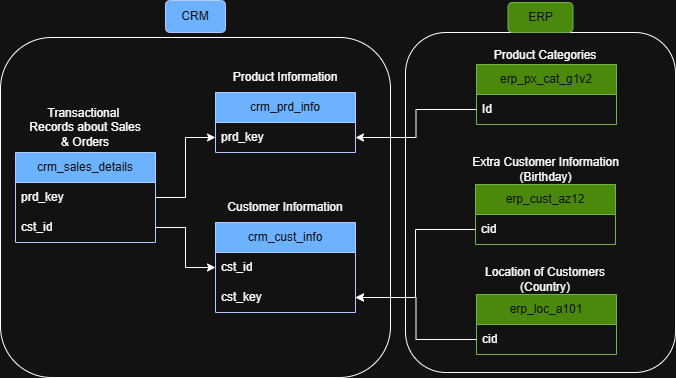

The diagram above was exported from draw.io. Its source (the exported page's mxGraphModel, read from the mxfile embedded in the PNG):
<mxGraphModel dx="1017" dy="1560" grid="1" gridSize="10" guides="1" tooltips="1" connect="1" arrows="1" fold="1" page="1" pageScale="1" pageWidth="850" pageHeight="1100" math="0" shadow="0">
  <root>
    <mxCell id="0" />
    <mxCell id="1" parent="0" />
    <mxCell id="0J3191_y7bPjNNtN8VyN-1" value="crm_sales_details" style="swimlane;fontStyle=0;childLayout=stackLayout;horizontal=1;startSize=30;horizontalStack=0;resizeParent=1;resizeParentMax=0;resizeLast=0;collapsible=1;marginBottom=0;whiteSpace=wrap;html=1;fillColor=#0050ef;fontColor=#ffffff;strokeColor=#001DBC;" parent="1" vertex="1">
      <mxGeometry x="100" y="90" width="140" height="90" as="geometry" />
    </mxCell>
    <mxCell id="0J3191_y7bPjNNtN8VyN-2" value="prd_key" style="text;strokeColor=none;fillColor=none;align=left;verticalAlign=middle;spacingLeft=4;spacingRight=4;overflow=hidden;points=[[0,0.5],[1,0.5]];portConstraint=eastwest;rotatable=0;whiteSpace=wrap;html=1;" parent="0J3191_y7bPjNNtN8VyN-1" vertex="1">
      <mxGeometry y="30" width="140" height="30" as="geometry" />
    </mxCell>
    <mxCell id="0J3191_y7bPjNNtN8VyN-4" value="cst_id" style="text;strokeColor=none;fillColor=none;align=left;verticalAlign=middle;spacingLeft=4;spacingRight=4;overflow=hidden;points=[[0,0.5],[1,0.5]];portConstraint=eastwest;rotatable=0;whiteSpace=wrap;html=1;" parent="0J3191_y7bPjNNtN8VyN-1" vertex="1">
      <mxGeometry y="60" width="140" height="30" as="geometry" />
    </mxCell>
    <mxCell id="0J3191_y7bPjNNtN8VyN-5" value="Transactional&amp;nbsp; Records about Sales &amp;amp; Orders" style="text;html=1;whiteSpace=wrap;strokeColor=none;fillColor=none;align=center;verticalAlign=middle;rounded=0;" parent="1" vertex="1">
      <mxGeometry x="110" y="50" width="120" height="30" as="geometry" />
    </mxCell>
    <mxCell id="0J3191_y7bPjNNtN8VyN-6" value="crm_prd_info" style="swimlane;fontStyle=0;childLayout=stackLayout;horizontal=1;startSize=30;horizontalStack=0;resizeParent=1;resizeParentMax=0;resizeLast=0;collapsible=1;marginBottom=0;whiteSpace=wrap;html=1;fillColor=#0050ef;fontColor=#ffffff;strokeColor=#001DBC;" parent="1" vertex="1">
      <mxGeometry x="300" y="30" width="140" height="60" as="geometry" />
    </mxCell>
    <mxCell id="0J3191_y7bPjNNtN8VyN-7" value="prd_key" style="text;strokeColor=none;fillColor=none;align=left;verticalAlign=middle;spacingLeft=4;spacingRight=4;overflow=hidden;points=[[0,0.5],[1,0.5]];portConstraint=eastwest;rotatable=0;whiteSpace=wrap;html=1;" parent="0J3191_y7bPjNNtN8VyN-6" vertex="1">
      <mxGeometry y="30" width="140" height="30" as="geometry" />
    </mxCell>
    <mxCell id="0J3191_y7bPjNNtN8VyN-10" value="crm_cust_info" style="swimlane;fontStyle=0;childLayout=stackLayout;horizontal=1;startSize=30;horizontalStack=0;resizeParent=1;resizeParentMax=0;resizeLast=0;collapsible=1;marginBottom=0;whiteSpace=wrap;html=1;fillColor=#0050ef;fontColor=#ffffff;strokeColor=#001DBC;" parent="1" vertex="1">
      <mxGeometry x="300" y="160" width="140" height="90" as="geometry" />
    </mxCell>
    <mxCell id="0J3191_y7bPjNNtN8VyN-11" value="cst_id" style="text;strokeColor=none;fillColor=none;align=left;verticalAlign=middle;spacingLeft=4;spacingRight=4;overflow=hidden;points=[[0,0.5],[1,0.5]];portConstraint=eastwest;rotatable=0;whiteSpace=wrap;html=1;" parent="0J3191_y7bPjNNtN8VyN-10" vertex="1">
      <mxGeometry y="30" width="140" height="30" as="geometry" />
    </mxCell>
    <mxCell id="0J3191_y7bPjNNtN8VyN-13" value="cst_key" style="text;strokeColor=none;fillColor=none;align=left;verticalAlign=middle;spacingLeft=4;spacingRight=4;overflow=hidden;points=[[0,0.5],[1,0.5]];portConstraint=eastwest;rotatable=0;whiteSpace=wrap;html=1;" parent="0J3191_y7bPjNNtN8VyN-10" vertex="1">
      <mxGeometry y="60" width="140" height="30" as="geometry" />
    </mxCell>
    <mxCell id="0J3191_y7bPjNNtN8VyN-14" value="Customer Information" style="text;html=1;whiteSpace=wrap;strokeColor=none;fillColor=none;align=center;verticalAlign=middle;rounded=0;" parent="1" vertex="1">
      <mxGeometry x="310" y="130" width="120" height="30" as="geometry" />
    </mxCell>
    <mxCell id="0J3191_y7bPjNNtN8VyN-15" value="Product Information" style="text;html=1;whiteSpace=wrap;strokeColor=none;fillColor=none;align=center;verticalAlign=middle;rounded=0;" parent="1" vertex="1">
      <mxGeometry x="315" width="110" height="30" as="geometry" />
    </mxCell>
    <mxCell id="0J3191_y7bPjNNtN8VyN-34" value="erp_px_cat_g1v2" style="swimlane;fontStyle=0;childLayout=stackLayout;horizontal=1;startSize=30;horizontalStack=0;resizeParent=1;resizeParentMax=0;resizeLast=0;collapsible=1;marginBottom=0;whiteSpace=wrap;html=1;fillColor=#60a917;fontColor=#ffffff;strokeColor=#2D7600;" parent="1" vertex="1">
      <mxGeometry x="561" y="2" width="140" height="60" as="geometry" />
    </mxCell>
    <mxCell id="0J3191_y7bPjNNtN8VyN-37" value="Id" style="text;strokeColor=none;fillColor=none;align=left;verticalAlign=middle;spacingLeft=4;spacingRight=4;overflow=hidden;points=[[0,0.5],[1,0.5]];portConstraint=eastwest;rotatable=0;whiteSpace=wrap;html=1;" parent="0J3191_y7bPjNNtN8VyN-34" vertex="1">
      <mxGeometry y="30" width="140" height="30" as="geometry" />
    </mxCell>
    <mxCell id="0J3191_y7bPjNNtN8VyN-38" value="erp_cust_az12" style="swimlane;fontStyle=0;childLayout=stackLayout;horizontal=1;startSize=30;horizontalStack=0;resizeParent=1;resizeParentMax=0;resizeLast=0;collapsible=1;marginBottom=0;whiteSpace=wrap;html=1;fillColor=#60a917;fontColor=#ffffff;strokeColor=#2D7600;" parent="1" vertex="1">
      <mxGeometry x="560" y="122" width="140" height="60" as="geometry" />
    </mxCell>
    <mxCell id="0J3191_y7bPjNNtN8VyN-39" value="cid" style="text;strokeColor=none;fillColor=none;align=left;verticalAlign=middle;spacingLeft=4;spacingRight=4;overflow=hidden;points=[[0,0.5],[1,0.5]];portConstraint=eastwest;rotatable=0;whiteSpace=wrap;html=1;" parent="0J3191_y7bPjNNtN8VyN-38" vertex="1">
      <mxGeometry y="30" width="140" height="30" as="geometry" />
    </mxCell>
    <mxCell id="0J3191_y7bPjNNtN8VyN-40" value="erp_loc_a101" style="swimlane;fontStyle=0;childLayout=stackLayout;horizontal=1;startSize=30;horizontalStack=0;resizeParent=1;resizeParentMax=0;resizeLast=0;collapsible=1;marginBottom=0;whiteSpace=wrap;html=1;fillColor=#60a917;fontColor=#ffffff;strokeColor=#2D7600;" parent="1" vertex="1">
      <mxGeometry x="561" y="232" width="140" height="60" as="geometry" />
    </mxCell>
    <mxCell id="0J3191_y7bPjNNtN8VyN-41" value="cid" style="text;strokeColor=none;fillColor=none;align=left;verticalAlign=middle;spacingLeft=4;spacingRight=4;overflow=hidden;points=[[0,0.5],[1,0.5]];portConstraint=eastwest;rotatable=0;whiteSpace=wrap;html=1;" parent="0J3191_y7bPjNNtN8VyN-40" vertex="1">
      <mxGeometry y="30" width="140" height="30" as="geometry" />
    </mxCell>
    <mxCell id="0J3191_y7bPjNNtN8VyN-42" value="Location of Customers (Country)" style="text;html=1;whiteSpace=wrap;strokeColor=none;fillColor=none;align=center;verticalAlign=middle;rounded=0;" parent="1" vertex="1">
      <mxGeometry x="565" y="202" width="130" height="30" as="geometry" />
    </mxCell>
    <mxCell id="0J3191_y7bPjNNtN8VyN-43" value="Extra Customer Information (Birthday)" style="text;html=1;whiteSpace=wrap;strokeColor=none;fillColor=none;align=center;verticalAlign=middle;rounded=0;" parent="1" vertex="1">
      <mxGeometry x="552.5" y="92" width="155" height="30" as="geometry" />
    </mxCell>
    <mxCell id="0J3191_y7bPjNNtN8VyN-44" value="Product Categories" style="text;html=1;whiteSpace=wrap;strokeColor=none;fillColor=none;align=center;verticalAlign=middle;rounded=0;" parent="1" vertex="1">
      <mxGeometry x="575" y="-22" width="110" height="30" as="geometry" />
    </mxCell>
    <mxCell id="0J3191_y7bPjNNtN8VyN-45" style="edgeStyle=orthogonalEdgeStyle;rounded=0;orthogonalLoop=1;jettySize=auto;html=1;exitX=0;exitY=0.5;exitDx=0;exitDy=0;entryX=1;entryY=0.5;entryDx=0;entryDy=0;" parent="1" source="0J3191_y7bPjNNtN8VyN-41" target="0J3191_y7bPjNNtN8VyN-13" edge="1">
      <mxGeometry relative="1" as="geometry" />
    </mxCell>
    <mxCell id="0J3191_y7bPjNNtN8VyN-46" style="edgeStyle=orthogonalEdgeStyle;rounded=0;orthogonalLoop=1;jettySize=auto;html=1;exitX=0;exitY=0.5;exitDx=0;exitDy=0;entryX=1;entryY=0.5;entryDx=0;entryDy=0;" parent="1" source="0J3191_y7bPjNNtN8VyN-39" target="0J3191_y7bPjNNtN8VyN-13" edge="1">
      <mxGeometry relative="1" as="geometry" />
    </mxCell>
    <mxCell id="0J3191_y7bPjNNtN8VyN-47" style="edgeStyle=orthogonalEdgeStyle;rounded=0;orthogonalLoop=1;jettySize=auto;html=1;exitX=0;exitY=0.5;exitDx=0;exitDy=0;entryX=1;entryY=0.5;entryDx=0;entryDy=0;" parent="1" source="0J3191_y7bPjNNtN8VyN-37" target="0J3191_y7bPjNNtN8VyN-7" edge="1">
      <mxGeometry relative="1" as="geometry" />
    </mxCell>
    <mxCell id="0J3191_y7bPjNNtN8VyN-48" style="edgeStyle=orthogonalEdgeStyle;rounded=0;orthogonalLoop=1;jettySize=auto;html=1;exitX=1;exitY=0.5;exitDx=0;exitDy=0;entryX=0;entryY=0.5;entryDx=0;entryDy=0;" parent="1" source="0J3191_y7bPjNNtN8VyN-4" target="0J3191_y7bPjNNtN8VyN-11" edge="1">
      <mxGeometry relative="1" as="geometry" />
    </mxCell>
    <mxCell id="0J3191_y7bPjNNtN8VyN-49" style="edgeStyle=orthogonalEdgeStyle;rounded=0;orthogonalLoop=1;jettySize=auto;html=1;exitX=1;exitY=0.5;exitDx=0;exitDy=0;entryX=0;entryY=0.5;entryDx=0;entryDy=0;" parent="1" source="0J3191_y7bPjNNtN8VyN-2" target="0J3191_y7bPjNNtN8VyN-7" edge="1">
      <mxGeometry relative="1" as="geometry" />
    </mxCell>
    <mxCell id="0J3191_y7bPjNNtN8VyN-52" value="" style="rounded=1;whiteSpace=wrap;html=1;fillColor=none;" parent="1" vertex="1">
      <mxGeometry x="85" y="-25" width="390" height="340" as="geometry" />
    </mxCell>
    <mxCell id="0J3191_y7bPjNNtN8VyN-57" value="CRM" style="rounded=1;whiteSpace=wrap;html=1;fillColor=#0050ef;fontColor=#ffffff;strokeColor=#001DBC;" parent="1" vertex="1">
      <mxGeometry x="250" y="-62" width="60" height="32" as="geometry" />
    </mxCell>
    <mxCell id="0J3191_y7bPjNNtN8VyN-58" value="" style="rounded=1;whiteSpace=wrap;html=1;fillColor=none;" parent="1" vertex="1">
      <mxGeometry x="490" y="-30" width="270" height="340" as="geometry" />
    </mxCell>
    <mxCell id="0J3191_y7bPjNNtN8VyN-59" value="ERP" style="rounded=1;whiteSpace=wrap;html=1;fillColor=#60a917;fontColor=#ffffff;strokeColor=#2D7600;" parent="1" vertex="1">
      <mxGeometry x="592.5" y="-60" width="65" height="30" as="geometry" />
    </mxCell>
  </root>
</mxGraphModel>